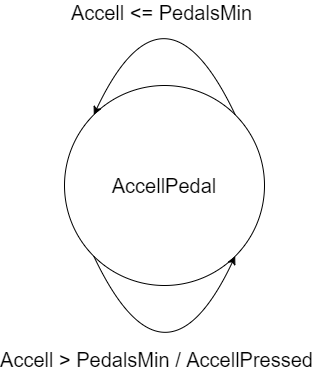

The diagram above was exported from draw.io. Its source (the exported page's mxGraphModel, read from the mxfile embedded in the PNG):
<mxGraphModel dx="1086" dy="806" grid="1" gridSize="10" guides="1" tooltips="1" connect="1" arrows="1" fold="1" page="1" pageScale="1" pageWidth="1169" pageHeight="827" math="0" shadow="0">
  <root>
    <mxCell id="0" />
    <mxCell id="1" parent="0" />
    <mxCell id="bYKD8ZFXK_HQrKJcZsif-1" value="&lt;font style=&quot;font-size: 20px&quot;&gt;AccellPedal&lt;br&gt;&lt;/font&gt;" style="ellipse;whiteSpace=wrap;html=1;aspect=fixed;" parent="1" vertex="1">
      <mxGeometry x="210" y="180" width="200" height="200" as="geometry" />
    </mxCell>
    <mxCell id="bYKD8ZFXK_HQrKJcZsif-2" value="" style="curved=1;endArrow=classic;html=1;exitX=0;exitY=1;exitDx=0;exitDy=0;entryX=1;entryY=1;entryDx=0;entryDy=0;" parent="1" source="bYKD8ZFXK_HQrKJcZsif-1" target="bYKD8ZFXK_HQrKJcZsif-1" edge="1">
      <mxGeometry width="50" height="50" relative="1" as="geometry">
        <mxPoint x="470" y="340" as="sourcePoint" />
        <mxPoint x="520" y="290" as="targetPoint" />
        <Array as="points">
          <mxPoint x="310" y="500" />
        </Array>
      </mxGeometry>
    </mxCell>
    <mxCell id="bYKD8ZFXK_HQrKJcZsif-3" value="&lt;font style=&quot;font-size: 20px&quot;&gt;Accell &amp;gt; PedalsMin /&amp;nbsp;&lt;/font&gt;&lt;span style=&quot;font-size: 20px&quot;&gt;AccellPressed&lt;/span&gt;" style="edgeLabel;html=1;align=center;verticalAlign=middle;resizable=0;points=[];" parent="bYKD8ZFXK_HQrKJcZsif-2" vertex="1" connectable="0">
      <mxGeometry x="-0.4495" y="15" relative="1" as="geometry">
        <mxPoint x="10.06" y="27.35" as="offset" />
      </mxGeometry>
    </mxCell>
    <mxCell id="bYKD8ZFXK_HQrKJcZsif-4" value="" style="curved=1;endArrow=classic;html=1;exitX=1;exitY=0;exitDx=0;exitDy=0;entryX=0;entryY=0;entryDx=0;entryDy=0;" parent="1" source="bYKD8ZFXK_HQrKJcZsif-1" target="bYKD8ZFXK_HQrKJcZsif-1" edge="1">
      <mxGeometry width="50" height="50" relative="1" as="geometry">
        <mxPoint x="470" y="340" as="sourcePoint" />
        <mxPoint x="520" y="290" as="targetPoint" />
        <Array as="points">
          <mxPoint x="310" y="60" />
        </Array>
      </mxGeometry>
    </mxCell>
    <mxCell id="bYKD8ZFXK_HQrKJcZsif-5" value="&lt;font style=&quot;font-size: 20px&quot;&gt;Accell &amp;lt;= PedalsMin&lt;/font&gt;" style="edgeLabel;html=1;align=center;verticalAlign=middle;resizable=0;points=[];" parent="bYKD8ZFXK_HQrKJcZsif-4" vertex="1" connectable="0">
      <mxGeometry x="-0.5309" y="30" relative="1" as="geometry">
        <mxPoint x="-14.32" y="-46.41" as="offset" />
      </mxGeometry>
    </mxCell>
  </root>
</mxGraphModel>